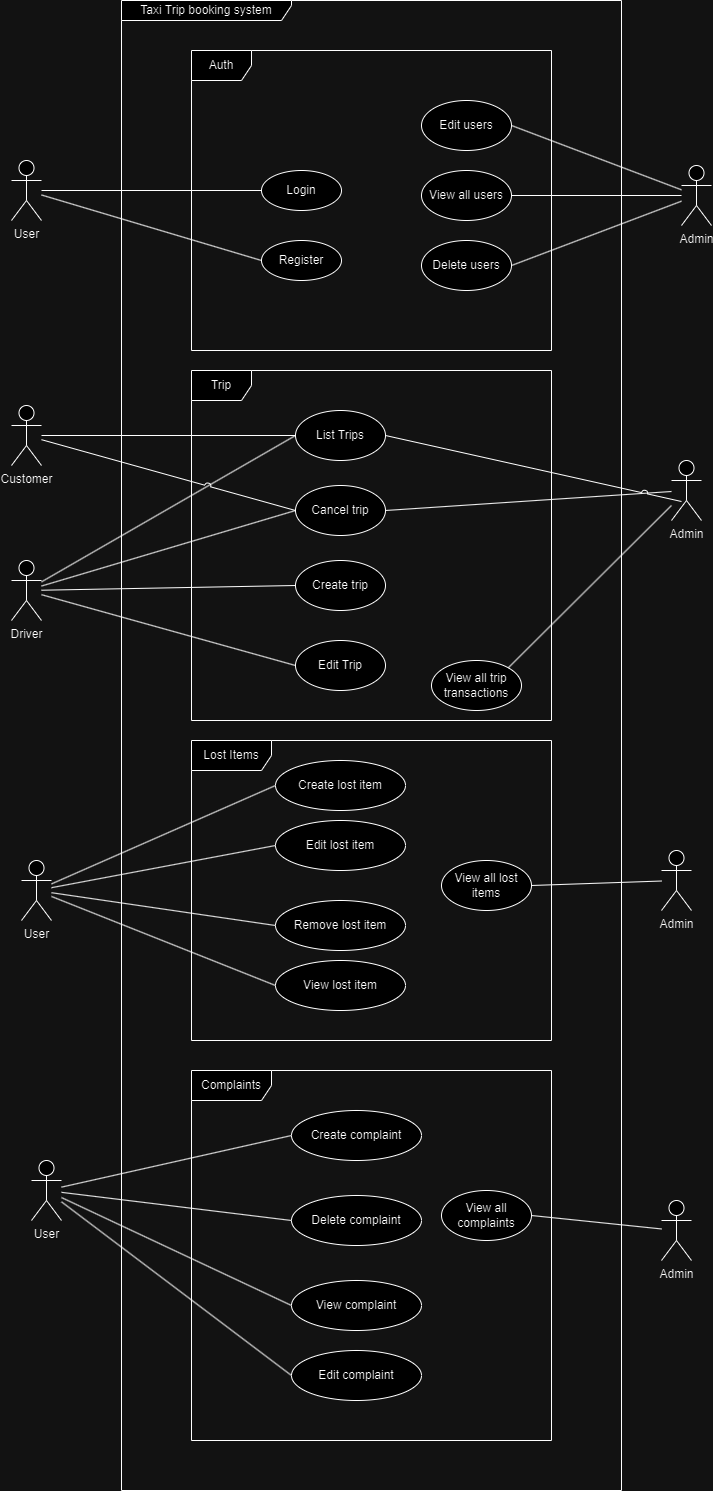

The diagram above was exported from draw.io. Its source (the exported page's mxGraphModel, read from the mxfile embedded in the PNG):
<mxGraphModel dx="954" dy="561" grid="1" gridSize="10" guides="1" tooltips="1" connect="1" arrows="1" fold="1" page="1" pageScale="1" pageWidth="827" pageHeight="1169" math="0" shadow="0">
  <root>
    <mxCell id="WIyWlLk6GJQsqaUBKTNV-0" />
    <mxCell id="WIyWlLk6GJQsqaUBKTNV-1" parent="WIyWlLk6GJQsqaUBKTNV-0" />
    <mxCell id="6CoXRJJS-WZdz4uYCl7o-0" value="Taxi Trip booking system" style="shape=umlFrame;whiteSpace=wrap;html=1;pointerEvents=0;width=170;height=20;rounded=0;" parent="WIyWlLk6GJQsqaUBKTNV-1" vertex="1">
      <mxGeometry x="150" y="50" width="500" height="1490" as="geometry" />
    </mxCell>
    <mxCell id="6CoXRJJS-WZdz4uYCl7o-10" style="rounded=0;orthogonalLoop=1;jettySize=auto;html=1;endArrow=none;endFill=0;jumpStyle=none;strokeColor=default;" parent="WIyWlLk6GJQsqaUBKTNV-1" source="6CoXRJJS-WZdz4uYCl7o-1" target="6CoXRJJS-WZdz4uYCl7o-3" edge="1">
      <mxGeometry relative="1" as="geometry">
        <mxPoint x="90" y="230" as="sourcePoint" />
      </mxGeometry>
    </mxCell>
    <mxCell id="6CoXRJJS-WZdz4uYCl7o-1" value="User&lt;br&gt;" style="shape=umlActor;verticalLabelPosition=bottom;verticalAlign=top;html=1;rounded=0;" parent="WIyWlLk6GJQsqaUBKTNV-1" vertex="1">
      <mxGeometry x="40" y="210" width="30" height="60" as="geometry" />
    </mxCell>
    <mxCell id="6CoXRJJS-WZdz4uYCl7o-3" value="Login" style="ellipse;whiteSpace=wrap;html=1;rounded=0;" parent="WIyWlLk6GJQsqaUBKTNV-1" vertex="1">
      <mxGeometry x="290" y="220" width="80" height="40" as="geometry" />
    </mxCell>
    <mxCell id="6CoXRJJS-WZdz4uYCl7o-23" value="List Trips" style="ellipse;whiteSpace=wrap;html=1;rounded=0;" parent="WIyWlLk6GJQsqaUBKTNV-1" vertex="1">
      <mxGeometry x="324" y="460" width="90" height="50" as="geometry" />
    </mxCell>
    <mxCell id="6CoXRJJS-WZdz4uYCl7o-24" value="Register" style="ellipse;whiteSpace=wrap;html=1;rounded=0;" parent="WIyWlLk6GJQsqaUBKTNV-1" vertex="1">
      <mxGeometry x="290" y="290" width="80" height="40" as="geometry" />
    </mxCell>
    <mxCell id="6CoXRJJS-WZdz4uYCl7o-27" style="rounded=0;orthogonalLoop=1;jettySize=auto;html=1;endArrow=none;endFill=0;jumpStyle=arc;strokeColor=default;entryX=0;entryY=0.5;entryDx=0;entryDy=0;" parent="WIyWlLk6GJQsqaUBKTNV-1" source="6CoXRJJS-WZdz4uYCl7o-1" target="6CoXRJJS-WZdz4uYCl7o-24" edge="1">
      <mxGeometry relative="1" as="geometry">
        <mxPoint x="90" y="230" as="sourcePoint" />
        <mxPoint x="295" y="291" as="targetPoint" />
      </mxGeometry>
    </mxCell>
    <mxCell id="6CoXRJJS-WZdz4uYCl7o-33" value="View all trip transactions" style="ellipse;whiteSpace=wrap;html=1;rounded=0;" parent="WIyWlLk6GJQsqaUBKTNV-1" vertex="1">
      <mxGeometry x="460" y="710" width="90" height="50" as="geometry" />
    </mxCell>
    <mxCell id="6CoXRJJS-WZdz4uYCl7o-35" value="Admin" style="shape=umlActor;verticalLabelPosition=bottom;verticalAlign=top;html=1;rounded=0;" parent="WIyWlLk6GJQsqaUBKTNV-1" vertex="1">
      <mxGeometry x="710" y="215" width="30" height="60" as="geometry" />
    </mxCell>
    <mxCell id="6CoXRJJS-WZdz4uYCl7o-36" style="rounded=0;orthogonalLoop=1;jettySize=auto;html=1;endArrow=none;endFill=0;jumpStyle=arc;strokeColor=default;exitX=1;exitY=0;exitDx=0;exitDy=0;" parent="WIyWlLk6GJQsqaUBKTNV-1" source="6CoXRJJS-WZdz4uYCl7o-33" target="6CoXRJJS-WZdz4uYCl7o-74" edge="1">
      <mxGeometry relative="1" as="geometry">
        <mxPoint x="414" y="230" as="sourcePoint" />
        <mxPoint x="622" y="381" as="targetPoint" />
      </mxGeometry>
    </mxCell>
    <mxCell id="6CoXRJJS-WZdz4uYCl7o-37" value="View all users" style="ellipse;whiteSpace=wrap;html=1;rounded=0;" parent="WIyWlLk6GJQsqaUBKTNV-1" vertex="1">
      <mxGeometry x="450" y="220" width="90" height="50" as="geometry" />
    </mxCell>
    <mxCell id="6CoXRJJS-WZdz4uYCl7o-38" style="rounded=0;orthogonalLoop=1;jettySize=auto;html=1;endArrow=none;endFill=0;jumpStyle=arc;strokeColor=default;exitX=1;exitY=0.5;exitDx=0;exitDy=0;" parent="WIyWlLk6GJQsqaUBKTNV-1" source="6CoXRJJS-WZdz4uYCl7o-37" target="6CoXRJJS-WZdz4uYCl7o-35" edge="1">
      <mxGeometry relative="1" as="geometry">
        <mxPoint x="550" y="430" as="sourcePoint" />
        <mxPoint x="710" y="320" as="targetPoint" />
      </mxGeometry>
    </mxCell>
    <mxCell id="6CoXRJJS-WZdz4uYCl7o-39" value="Cancel trip" style="ellipse;whiteSpace=wrap;html=1;rounded=0;" parent="WIyWlLk6GJQsqaUBKTNV-1" vertex="1">
      <mxGeometry x="324" y="535" width="90" height="50" as="geometry" />
    </mxCell>
    <mxCell id="6CoXRJJS-WZdz4uYCl7o-40" value="Create trip" style="ellipse;whiteSpace=wrap;html=1;rounded=0;" parent="WIyWlLk6GJQsqaUBKTNV-1" vertex="1">
      <mxGeometry x="324" y="610" width="90" height="50" as="geometry" />
    </mxCell>
    <mxCell id="6CoXRJJS-WZdz4uYCl7o-42" value="" style="rounded=0;orthogonalLoop=1;jettySize=auto;html=1;endArrow=none;endFill=0;jumpStyle=arc;strokeColor=default;entryX=0;entryY=0.5;entryDx=0;entryDy=0;" parent="WIyWlLk6GJQsqaUBKTNV-1" source="6CoXRJJS-WZdz4uYCl7o-48" target="6CoXRJJS-WZdz4uYCl7o-23" edge="1">
      <mxGeometry relative="1" as="geometry">
        <mxPoint x="50" y="380" as="sourcePoint" />
        <mxPoint x="233" y="447" as="targetPoint" />
      </mxGeometry>
    </mxCell>
    <mxCell id="6CoXRJJS-WZdz4uYCl7o-41" value="Trip" style="shape=umlFrame;whiteSpace=wrap;html=1;pointerEvents=0;rounded=0;" parent="WIyWlLk6GJQsqaUBKTNV-1" vertex="1">
      <mxGeometry x="220" y="420" width="360" height="350" as="geometry" />
    </mxCell>
    <mxCell id="6CoXRJJS-WZdz4uYCl7o-44" style="edgeStyle=orthogonalEdgeStyle;orthogonalLoop=1;jettySize=auto;html=1;exitX=0.5;exitY=1;exitDx=0;exitDy=0;" parent="WIyWlLk6GJQsqaUBKTNV-1" source="6CoXRJJS-WZdz4uYCl7o-40" target="6CoXRJJS-WZdz4uYCl7o-40" edge="1">
      <mxGeometry relative="1" as="geometry" />
    </mxCell>
    <mxCell id="6CoXRJJS-WZdz4uYCl7o-45" value="" style="rounded=0;orthogonalLoop=1;jettySize=auto;html=1;endArrow=none;endFill=0;jumpStyle=arc;strokeColor=default;entryX=0;entryY=0.5;entryDx=0;entryDy=0;" parent="WIyWlLk6GJQsqaUBKTNV-1" source="6CoXRJJS-WZdz4uYCl7o-47" target="6CoXRJJS-WZdz4uYCl7o-39" edge="1">
      <mxGeometry relative="1" as="geometry">
        <mxPoint x="80" y="490" as="sourcePoint" />
        <mxPoint x="303" y="477" as="targetPoint" />
      </mxGeometry>
    </mxCell>
    <mxCell id="6CoXRJJS-WZdz4uYCl7o-46" value="" style="rounded=0;orthogonalLoop=1;jettySize=auto;html=1;endArrow=none;endFill=0;jumpStyle=arc;strokeColor=default;entryX=0;entryY=0.5;entryDx=0;entryDy=0;" parent="WIyWlLk6GJQsqaUBKTNV-1" source="6CoXRJJS-WZdz4uYCl7o-48" target="6CoXRJJS-WZdz4uYCl7o-40" edge="1">
      <mxGeometry relative="1" as="geometry">
        <mxPoint x="50" y="410" as="sourcePoint" />
        <mxPoint x="290" y="575" as="targetPoint" />
      </mxGeometry>
    </mxCell>
    <mxCell id="6CoXRJJS-WZdz4uYCl7o-47" value="Customer" style="shape=umlActor;verticalLabelPosition=bottom;verticalAlign=top;html=1;rounded=0;" parent="WIyWlLk6GJQsqaUBKTNV-1" vertex="1">
      <mxGeometry x="40" y="455" width="30" height="60" as="geometry" />
    </mxCell>
    <mxCell id="6CoXRJJS-WZdz4uYCl7o-48" value="Driver" style="shape=umlActor;verticalLabelPosition=bottom;verticalAlign=top;html=1;rounded=0;" parent="WIyWlLk6GJQsqaUBKTNV-1" vertex="1">
      <mxGeometry x="40" y="610" width="30" height="60" as="geometry" />
    </mxCell>
    <mxCell id="6CoXRJJS-WZdz4uYCl7o-51" value="" style="rounded=0;orthogonalLoop=1;jettySize=auto;html=1;endArrow=none;endFill=0;jumpStyle=arc;strokeColor=default;entryX=0;entryY=0.5;entryDx=0;entryDy=0;" parent="WIyWlLk6GJQsqaUBKTNV-1" source="6CoXRJJS-WZdz4uYCl7o-48" target="6CoXRJJS-WZdz4uYCl7o-39" edge="1">
      <mxGeometry relative="1" as="geometry">
        <mxPoint x="80" y="626" as="sourcePoint" />
        <mxPoint x="347" y="637" as="targetPoint" />
      </mxGeometry>
    </mxCell>
    <mxCell id="6CoXRJJS-WZdz4uYCl7o-52" value="" style="rounded=0;orthogonalLoop=1;jettySize=auto;html=1;endArrow=none;endFill=0;jumpStyle=arc;strokeColor=default;entryX=0;entryY=0.5;entryDx=0;entryDy=0;" parent="WIyWlLk6GJQsqaUBKTNV-1" source="6CoXRJJS-WZdz4uYCl7o-47" target="6CoXRJJS-WZdz4uYCl7o-23" edge="1">
      <mxGeometry relative="1" as="geometry">
        <mxPoint x="80" y="489" as="sourcePoint" />
        <mxPoint x="320" y="490" as="targetPoint" />
      </mxGeometry>
    </mxCell>
    <mxCell id="6CoXRJJS-WZdz4uYCl7o-56" value="Auth" style="shape=umlFrame;whiteSpace=wrap;html=1;pointerEvents=0;rounded=0;" parent="WIyWlLk6GJQsqaUBKTNV-1" vertex="1">
      <mxGeometry x="220" y="100" width="360" height="300" as="geometry" />
    </mxCell>
    <mxCell id="6CoXRJJS-WZdz4uYCl7o-57" value="Delete users" style="ellipse;whiteSpace=wrap;html=1;rounded=0;" parent="WIyWlLk6GJQsqaUBKTNV-1" vertex="1">
      <mxGeometry x="450" y="290" width="90" height="50" as="geometry" />
    </mxCell>
    <mxCell id="6CoXRJJS-WZdz4uYCl7o-58" style="rounded=0;orthogonalLoop=1;jettySize=auto;html=1;endArrow=none;endFill=0;jumpStyle=arc;strokeColor=default;exitX=1;exitY=0.5;exitDx=0;exitDy=0;" parent="WIyWlLk6GJQsqaUBKTNV-1" source="6CoXRJJS-WZdz4uYCl7o-57" target="6CoXRJJS-WZdz4uYCl7o-35" edge="1">
      <mxGeometry relative="1" as="geometry">
        <mxPoint x="550" y="255" as="sourcePoint" />
        <mxPoint x="750" y="250" as="targetPoint" />
      </mxGeometry>
    </mxCell>
    <mxCell id="6CoXRJJS-WZdz4uYCl7o-59" value="Lost Items" style="shape=umlFrame;whiteSpace=wrap;html=1;pointerEvents=0;rounded=0;width=80;height=30;" parent="WIyWlLk6GJQsqaUBKTNV-1" vertex="1">
      <mxGeometry x="220" y="790" width="360" height="300" as="geometry" />
    </mxCell>
    <mxCell id="6CoXRJJS-WZdz4uYCl7o-61" value="User" style="shape=umlActor;verticalLabelPosition=bottom;verticalAlign=top;html=1;rounded=0;" parent="WIyWlLk6GJQsqaUBKTNV-1" vertex="1">
      <mxGeometry x="50" y="910" width="30" height="60" as="geometry" />
    </mxCell>
    <mxCell id="6CoXRJJS-WZdz4uYCl7o-62" value="Create lost item" style="ellipse;whiteSpace=wrap;html=1;rounded=0;" parent="WIyWlLk6GJQsqaUBKTNV-1" vertex="1">
      <mxGeometry x="304" y="810" width="130" height="50" as="geometry" />
    </mxCell>
    <mxCell id="6CoXRJJS-WZdz4uYCl7o-63" value="Remove lost item" style="ellipse;whiteSpace=wrap;html=1;rounded=0;" parent="WIyWlLk6GJQsqaUBKTNV-1" vertex="1">
      <mxGeometry x="304" y="950" width="130" height="50" as="geometry" />
    </mxCell>
    <mxCell id="6CoXRJJS-WZdz4uYCl7o-64" value="View lost item" style="ellipse;whiteSpace=wrap;html=1;rounded=0;" parent="WIyWlLk6GJQsqaUBKTNV-1" vertex="1">
      <mxGeometry x="304" y="1010" width="130" height="50" as="geometry" />
    </mxCell>
    <mxCell id="6CoXRJJS-WZdz4uYCl7o-65" value="" style="rounded=0;orthogonalLoop=1;jettySize=auto;html=1;endArrow=none;endFill=0;jumpStyle=arc;strokeColor=default;entryX=0;entryY=0.5;entryDx=0;entryDy=0;" parent="WIyWlLk6GJQsqaUBKTNV-1" source="6CoXRJJS-WZdz4uYCl7o-61" target="6CoXRJJS-WZdz4uYCl7o-62" edge="1">
      <mxGeometry relative="1" as="geometry">
        <mxPoint x="70" y="827" as="sourcePoint" />
        <mxPoint x="324" y="780" as="targetPoint" />
      </mxGeometry>
    </mxCell>
    <mxCell id="6CoXRJJS-WZdz4uYCl7o-67" value="" style="rounded=0;orthogonalLoop=1;jettySize=auto;html=1;endArrow=none;endFill=0;jumpStyle=arc;strokeColor=default;entryX=0;entryY=0.5;entryDx=0;entryDy=0;" parent="WIyWlLk6GJQsqaUBKTNV-1" source="6CoXRJJS-WZdz4uYCl7o-61" target="6CoXRJJS-WZdz4uYCl7o-63" edge="1">
      <mxGeometry relative="1" as="geometry">
        <mxPoint x="80" y="832" as="sourcePoint" />
        <mxPoint x="314" y="828" as="targetPoint" />
      </mxGeometry>
    </mxCell>
    <mxCell id="6CoXRJJS-WZdz4uYCl7o-71" value="" style="rounded=0;orthogonalLoop=1;jettySize=auto;html=1;endArrow=none;endFill=0;jumpStyle=arc;strokeColor=default;entryX=0;entryY=0.5;entryDx=0;entryDy=0;" parent="WIyWlLk6GJQsqaUBKTNV-1" source="6CoXRJJS-WZdz4uYCl7o-61" target="6CoXRJJS-WZdz4uYCl7o-64" edge="1">
      <mxGeometry relative="1" as="geometry">
        <mxPoint x="80" y="890" as="sourcePoint" />
        <mxPoint x="314" y="900" as="targetPoint" />
      </mxGeometry>
    </mxCell>
    <mxCell id="6CoXRJJS-WZdz4uYCl7o-73" value="View all lost items" style="ellipse;whiteSpace=wrap;html=1;rounded=0;" parent="WIyWlLk6GJQsqaUBKTNV-1" vertex="1">
      <mxGeometry x="470" y="910" width="90" height="50" as="geometry" />
    </mxCell>
    <mxCell id="6CoXRJJS-WZdz4uYCl7o-74" value="Admin" style="shape=umlActor;verticalLabelPosition=bottom;verticalAlign=top;html=1;rounded=0;" parent="WIyWlLk6GJQsqaUBKTNV-1" vertex="1">
      <mxGeometry x="700" y="510" width="30" height="60" as="geometry" />
    </mxCell>
    <mxCell id="6CoXRJJS-WZdz4uYCl7o-75" value="Admin" style="shape=umlActor;verticalLabelPosition=bottom;verticalAlign=top;html=1;rounded=0;" parent="WIyWlLk6GJQsqaUBKTNV-1" vertex="1">
      <mxGeometry x="690" y="900" width="30" height="60" as="geometry" />
    </mxCell>
    <mxCell id="6CoXRJJS-WZdz4uYCl7o-76" style="rounded=0;orthogonalLoop=1;jettySize=auto;html=1;endArrow=none;endFill=0;jumpStyle=arc;strokeColor=default;exitX=1;exitY=0.5;exitDx=0;exitDy=0;" parent="WIyWlLk6GJQsqaUBKTNV-1" source="6CoXRJJS-WZdz4uYCl7o-73" target="6CoXRJJS-WZdz4uYCl7o-75" edge="1">
      <mxGeometry relative="1" as="geometry">
        <mxPoint x="567" y="867" as="sourcePoint" />
        <mxPoint x="740" y="865" as="targetPoint" />
      </mxGeometry>
    </mxCell>
    <mxCell id="6CoXRJJS-WZdz4uYCl7o-78" value="Complaints" style="shape=umlFrame;whiteSpace=wrap;html=1;pointerEvents=0;rounded=0;width=80;height=30;" parent="WIyWlLk6GJQsqaUBKTNV-1" vertex="1">
      <mxGeometry x="220" y="1120" width="360" height="370" as="geometry" />
    </mxCell>
    <mxCell id="6CoXRJJS-WZdz4uYCl7o-79" value="Create complaint" style="ellipse;whiteSpace=wrap;html=1;rounded=0;" parent="WIyWlLk6GJQsqaUBKTNV-1" vertex="1">
      <mxGeometry x="320" y="1160" width="130" height="50" as="geometry" />
    </mxCell>
    <mxCell id="6CoXRJJS-WZdz4uYCl7o-80" value="Delete complaint" style="ellipse;whiteSpace=wrap;html=1;rounded=0;" parent="WIyWlLk6GJQsqaUBKTNV-1" vertex="1">
      <mxGeometry x="320" y="1245" width="130" height="50" as="geometry" />
    </mxCell>
    <mxCell id="6CoXRJJS-WZdz4uYCl7o-81" value="View complaint" style="ellipse;whiteSpace=wrap;html=1;rounded=0;" parent="WIyWlLk6GJQsqaUBKTNV-1" vertex="1">
      <mxGeometry x="320" y="1330" width="130" height="50" as="geometry" />
    </mxCell>
    <mxCell id="6CoXRJJS-WZdz4uYCl7o-82" value="User" style="shape=umlActor;verticalLabelPosition=bottom;verticalAlign=top;html=1;rounded=0;" parent="WIyWlLk6GJQsqaUBKTNV-1" vertex="1">
      <mxGeometry x="60" y="1210" width="30" height="60" as="geometry" />
    </mxCell>
    <mxCell id="6CoXRJJS-WZdz4uYCl7o-84" value="" style="rounded=0;orthogonalLoop=1;jettySize=auto;html=1;endArrow=none;endFill=0;jumpStyle=arc;strokeColor=default;entryX=0;entryY=0.5;entryDx=0;entryDy=0;" parent="WIyWlLk6GJQsqaUBKTNV-1" source="6CoXRJJS-WZdz4uYCl7o-82" target="6CoXRJJS-WZdz4uYCl7o-81" edge="1">
      <mxGeometry relative="1" as="geometry">
        <mxPoint x="80" y="1410" as="sourcePoint" />
        <mxPoint x="320" y="1487" as="targetPoint" />
      </mxGeometry>
    </mxCell>
    <mxCell id="6CoXRJJS-WZdz4uYCl7o-85" value="" style="rounded=0;orthogonalLoop=1;jettySize=auto;html=1;endArrow=none;endFill=0;jumpStyle=arc;strokeColor=default;entryX=0;entryY=0.5;entryDx=0;entryDy=0;" parent="WIyWlLk6GJQsqaUBKTNV-1" source="6CoXRJJS-WZdz4uYCl7o-82" target="6CoXRJJS-WZdz4uYCl7o-80" edge="1">
      <mxGeometry relative="1" as="geometry">
        <mxPoint x="100" y="1207" as="sourcePoint" />
        <mxPoint x="330" y="1315" as="targetPoint" />
      </mxGeometry>
    </mxCell>
    <mxCell id="6CoXRJJS-WZdz4uYCl7o-86" value="" style="rounded=0;orthogonalLoop=1;jettySize=auto;html=1;endArrow=none;endFill=0;jumpStyle=arc;strokeColor=default;entryX=0;entryY=0.5;entryDx=0;entryDy=0;" parent="WIyWlLk6GJQsqaUBKTNV-1" source="6CoXRJJS-WZdz4uYCl7o-82" target="6CoXRJJS-WZdz4uYCl7o-79" edge="1">
      <mxGeometry relative="1" as="geometry">
        <mxPoint x="90" y="1190" as="sourcePoint" />
        <mxPoint x="330" y="1230" as="targetPoint" />
      </mxGeometry>
    </mxCell>
    <mxCell id="6CoXRJJS-WZdz4uYCl7o-87" value="Admin" style="shape=umlActor;verticalLabelPosition=bottom;verticalAlign=top;html=1;rounded=0;" parent="WIyWlLk6GJQsqaUBKTNV-1" vertex="1">
      <mxGeometry x="690" y="1250" width="30" height="60" as="geometry" />
    </mxCell>
    <mxCell id="6CoXRJJS-WZdz4uYCl7o-90" value="View all complaints" style="ellipse;whiteSpace=wrap;html=1;rounded=0;" parent="WIyWlLk6GJQsqaUBKTNV-1" vertex="1">
      <mxGeometry x="470" y="1240" width="90" height="50" as="geometry" />
    </mxCell>
    <mxCell id="6CoXRJJS-WZdz4uYCl7o-92" style="rounded=0;orthogonalLoop=1;jettySize=auto;html=1;endArrow=none;endFill=0;jumpStyle=arc;strokeColor=default;exitX=1;exitY=0.5;exitDx=0;exitDy=0;" parent="WIyWlLk6GJQsqaUBKTNV-1" source="6CoXRJJS-WZdz4uYCl7o-90" target="6CoXRJJS-WZdz4uYCl7o-87" edge="1">
      <mxGeometry relative="1" as="geometry">
        <mxPoint x="560" y="1437" as="sourcePoint" />
        <mxPoint x="690" y="1433" as="targetPoint" />
      </mxGeometry>
    </mxCell>
    <mxCell id="10pZMpCAyaWx1mK4e7Oo-0" value="Edit users" style="ellipse;whiteSpace=wrap;html=1;rounded=0;" parent="WIyWlLk6GJQsqaUBKTNV-1" vertex="1">
      <mxGeometry x="450" y="150" width="90" height="50" as="geometry" />
    </mxCell>
    <mxCell id="10pZMpCAyaWx1mK4e7Oo-1" style="rounded=0;orthogonalLoop=1;jettySize=auto;html=1;endArrow=none;endFill=0;jumpStyle=arc;strokeColor=default;exitX=1;exitY=0.5;exitDx=0;exitDy=0;" parent="WIyWlLk6GJQsqaUBKTNV-1" source="10pZMpCAyaWx1mK4e7Oo-0" target="6CoXRJJS-WZdz4uYCl7o-35" edge="1">
      <mxGeometry relative="1" as="geometry">
        <mxPoint x="550" y="255" as="sourcePoint" />
        <mxPoint x="720" y="255" as="targetPoint" />
      </mxGeometry>
    </mxCell>
    <mxCell id="10pZMpCAyaWx1mK4e7Oo-2" value="Edit Trip" style="ellipse;whiteSpace=wrap;html=1;rounded=0;" parent="WIyWlLk6GJQsqaUBKTNV-1" vertex="1">
      <mxGeometry x="324" y="690" width="90" height="50" as="geometry" />
    </mxCell>
    <mxCell id="10pZMpCAyaWx1mK4e7Oo-3" value="" style="rounded=0;orthogonalLoop=1;jettySize=auto;html=1;endArrow=none;endFill=0;jumpStyle=arc;strokeColor=default;entryX=0;entryY=0.5;entryDx=0;entryDy=0;" parent="WIyWlLk6GJQsqaUBKTNV-1" source="6CoXRJJS-WZdz4uYCl7o-48" target="10pZMpCAyaWx1mK4e7Oo-2" edge="1">
      <mxGeometry relative="1" as="geometry">
        <mxPoint x="80" y="650" as="sourcePoint" />
        <mxPoint x="334" y="645" as="targetPoint" />
      </mxGeometry>
    </mxCell>
    <mxCell id="10pZMpCAyaWx1mK4e7Oo-6" style="rounded=0;orthogonalLoop=1;jettySize=auto;html=1;endArrow=none;endFill=0;jumpStyle=arc;strokeColor=default;exitX=1;exitY=0.5;exitDx=0;exitDy=0;" parent="WIyWlLk6GJQsqaUBKTNV-1" source="6CoXRJJS-WZdz4uYCl7o-39" target="6CoXRJJS-WZdz4uYCl7o-74" edge="1">
      <mxGeometry relative="1" as="geometry">
        <mxPoint x="424" y="725" as="sourcePoint" />
        <mxPoint x="710" y="559" as="targetPoint" />
      </mxGeometry>
    </mxCell>
    <mxCell id="10pZMpCAyaWx1mK4e7Oo-7" style="rounded=0;orthogonalLoop=1;jettySize=auto;html=1;endArrow=none;endFill=0;jumpStyle=arc;strokeColor=default;exitX=1;exitY=0.5;exitDx=0;exitDy=0;" parent="WIyWlLk6GJQsqaUBKTNV-1" source="6CoXRJJS-WZdz4uYCl7o-23" edge="1">
      <mxGeometry relative="1" as="geometry">
        <mxPoint x="424" y="570" as="sourcePoint" />
        <mxPoint x="710" y="551" as="targetPoint" />
      </mxGeometry>
    </mxCell>
    <mxCell id="10pZMpCAyaWx1mK4e7Oo-8" value="Edit lost item" style="ellipse;whiteSpace=wrap;html=1;rounded=0;" parent="WIyWlLk6GJQsqaUBKTNV-1" vertex="1">
      <mxGeometry x="304" y="870" width="130" height="50" as="geometry" />
    </mxCell>
    <mxCell id="10pZMpCAyaWx1mK4e7Oo-9" value="" style="rounded=0;orthogonalLoop=1;jettySize=auto;html=1;endArrow=none;endFill=0;jumpStyle=arc;strokeColor=default;entryX=0;entryY=0.5;entryDx=0;entryDy=0;" parent="WIyWlLk6GJQsqaUBKTNV-1" source="6CoXRJJS-WZdz4uYCl7o-61" target="10pZMpCAyaWx1mK4e7Oo-8" edge="1">
      <mxGeometry relative="1" as="geometry">
        <mxPoint x="90" y="1123" as="sourcePoint" />
        <mxPoint x="314" y="1025" as="targetPoint" />
      </mxGeometry>
    </mxCell>
    <mxCell id="10pZMpCAyaWx1mK4e7Oo-11" value="Edit complaint" style="ellipse;whiteSpace=wrap;html=1;rounded=0;" parent="WIyWlLk6GJQsqaUBKTNV-1" vertex="1">
      <mxGeometry x="320" y="1400" width="130" height="50" as="geometry" />
    </mxCell>
    <mxCell id="10pZMpCAyaWx1mK4e7Oo-12" value="" style="rounded=0;orthogonalLoop=1;jettySize=auto;html=1;endArrow=none;endFill=0;jumpStyle=arc;strokeColor=default;entryX=0;entryY=0.5;entryDx=0;entryDy=0;" parent="WIyWlLk6GJQsqaUBKTNV-1" source="6CoXRJJS-WZdz4uYCl7o-82" target="10pZMpCAyaWx1mK4e7Oo-11" edge="1">
      <mxGeometry relative="1" as="geometry">
        <mxPoint x="100" y="1257" as="sourcePoint" />
        <mxPoint x="330" y="1365" as="targetPoint" />
      </mxGeometry>
    </mxCell>
  </root>
</mxGraphModel>